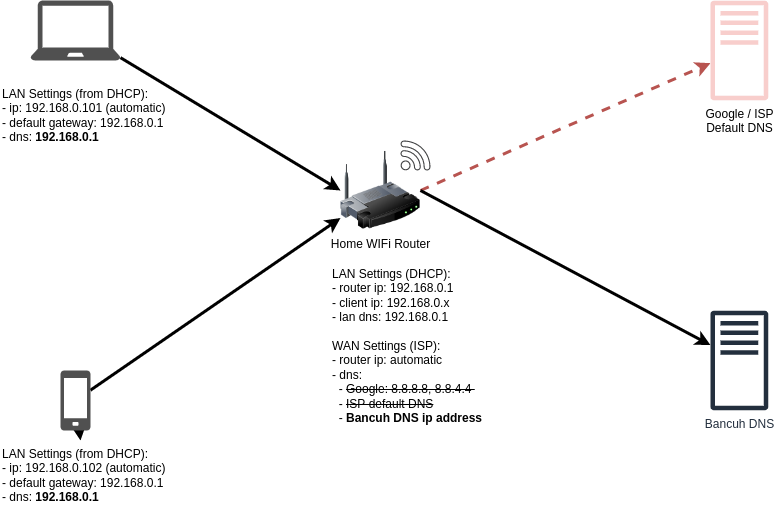

The diagram above was exported from draw.io. Its source (the exported page's mxGraphModel, read from the mxfile embedded in the PNG):
<mxGraphModel dx="1423" dy="1126" grid="1" gridSize="10" guides="1" tooltips="1" connect="1" arrows="1" fold="1" page="1" pageScale="1" pageWidth="850" pageHeight="1100" math="0" shadow="0">
  <root>
    <mxCell id="0" />
    <mxCell id="1" parent="0" />
    <mxCell id="9" style="edgeStyle=none;html=1;exitX=1;exitY=0.5;exitDx=0;exitDy=0;dashed=1;strokeWidth=3;fillColor=#f8cecc;strokeColor=#b85450;" parent="1" source="3" target="8" edge="1">
      <mxGeometry relative="1" as="geometry" />
    </mxCell>
    <mxCell id="10" style="edgeStyle=none;html=1;exitX=1;exitY=0.5;exitDx=0;exitDy=0;strokeWidth=3;" parent="1" source="3" target="7" edge="1">
      <mxGeometry relative="1" as="geometry" />
    </mxCell>
    <mxCell id="3" value="Home WIFi Router" style="image;html=1;image=img/lib/clip_art/networking/Wireless_Router_128x128.png" parent="1" vertex="1">
      <mxGeometry x="380" y="230" width="80" height="80" as="geometry" />
    </mxCell>
    <mxCell id="4" value="" style="sketch=0;pointerEvents=1;shadow=0;dashed=0;html=1;strokeColor=none;fillColor=#434445;aspect=fixed;labelPosition=center;verticalLabelPosition=bottom;verticalAlign=top;align=center;outlineConnect=0;shape=mxgraph.vvd.wi_fi;" parent="1" vertex="1">
      <mxGeometry x="440" y="220" width="30" height="30" as="geometry" />
    </mxCell>
    <mxCell id="11" style="edgeStyle=none;html=1;entryX=0;entryY=0.5;entryDx=0;entryDy=0;strokeWidth=3;" parent="1" source="5" target="3" edge="1">
      <mxGeometry relative="1" as="geometry" />
    </mxCell>
    <mxCell id="5" value="" style="sketch=0;pointerEvents=1;shadow=0;dashed=0;html=1;strokeColor=none;fillColor=#505050;labelPosition=center;verticalLabelPosition=bottom;verticalAlign=top;outlineConnect=0;align=center;shape=mxgraph.office.devices.laptop;" parent="1" vertex="1">
      <mxGeometry x="70" y="80" width="90" height="60" as="geometry" />
    </mxCell>
    <mxCell id="12" style="edgeStyle=none;html=1;strokeWidth=3;" parent="1" source="6" target="3" edge="1">
      <mxGeometry relative="1" as="geometry" />
    </mxCell>
    <mxCell id="16" value="" style="edgeStyle=none;html=1;strokeWidth=3;" parent="1" source="6" target="15" edge="1">
      <mxGeometry relative="1" as="geometry" />
    </mxCell>
    <mxCell id="6" value="" style="sketch=0;pointerEvents=1;shadow=0;dashed=0;html=1;strokeColor=none;fillColor=#505050;labelPosition=center;verticalLabelPosition=bottom;verticalAlign=top;outlineConnect=0;align=center;shape=mxgraph.office.devices.cell_phone_generic;" parent="1" vertex="1">
      <mxGeometry x="100" y="450" width="30" height="60" as="geometry" />
    </mxCell>
    <mxCell id="7" value="Bancuh DNS" style="sketch=0;outlineConnect=0;fontColor=#232F3E;gradientColor=none;fillColor=#232F3D;strokeColor=none;dashed=0;verticalLabelPosition=bottom;verticalAlign=top;align=center;html=1;fontSize=12;fontStyle=0;aspect=fixed;pointerEvents=1;shape=mxgraph.aws4.traditional_server;" parent="1" vertex="1">
      <mxGeometry x="750" y="390" width="57.69" height="100" as="geometry" />
    </mxCell>
    <mxCell id="8" value="Google / ISP&lt;br&gt;Default DNS" style="sketch=0;outlineConnect=0;fillColor=#f8cecc;strokeColor=#b85450;dashed=0;verticalLabelPosition=bottom;verticalAlign=top;align=center;html=1;fontSize=12;fontStyle=0;aspect=fixed;pointerEvents=1;shape=mxgraph.aws4.traditional_server;" parent="1" vertex="1">
      <mxGeometry x="750" y="80" width="57.69" height="100" as="geometry" />
    </mxCell>
    <mxCell id="13" value="LAN Settings (DHCP):&lt;br&gt;- router ip: 192.168.0.1&lt;br&gt;- client ip: 192.168.0.x&lt;br&gt;- lan dns: 192.168.0.1&lt;br&gt;&lt;br&gt;WAN Settings (ISP):&lt;br&gt;- router ip: automatic&lt;br&gt;- dns:&lt;br&gt;&amp;nbsp; - &lt;strike&gt;Google:&amp;nbsp;8.8.8.8, 8.8.4.4 &lt;/strike&gt;&lt;br&gt;&amp;nbsp; - &lt;strike&gt;ISP default DNS&lt;/strike&gt;&lt;br&gt;&amp;nbsp; - &lt;b&gt;Bancuh DNS ip address&lt;/b&gt;" style="text;html=1;strokeColor=none;fillColor=none;align=left;verticalAlign=top;whiteSpace=wrap;rounded=0;" parent="1" vertex="1">
      <mxGeometry x="370" y="340" width="210" height="190" as="geometry" />
    </mxCell>
    <mxCell id="14" value="LAN Settings (from DHCP):&lt;br&gt;- ip: 192.168.0.101 (automatic)&lt;br&gt;- default gateway: 192.168.0.1&lt;br&gt;- dns: &lt;b&gt;192.168.0.1&lt;/b&gt;" style="text;html=1;strokeColor=none;fillColor=none;align=left;verticalAlign=top;whiteSpace=wrap;rounded=0;" parent="1" vertex="1">
      <mxGeometry x="40" y="160" width="170" height="80" as="geometry" />
    </mxCell>
    <mxCell id="15" value="LAN Settings (from DHCP):&lt;br&gt;- ip: 192.168.0.102 (automatic)&lt;br&gt;- default gateway: 192.168.0.1&lt;br&gt;- dns: &lt;b&gt;192.168.0.1&lt;/b&gt;" style="text;html=1;strokeColor=none;fillColor=none;align=left;verticalAlign=top;whiteSpace=wrap;rounded=0;" parent="1" vertex="1">
      <mxGeometry x="40" y="520" width="170" height="80" as="geometry" />
    </mxCell>
  </root>
</mxGraphModel>